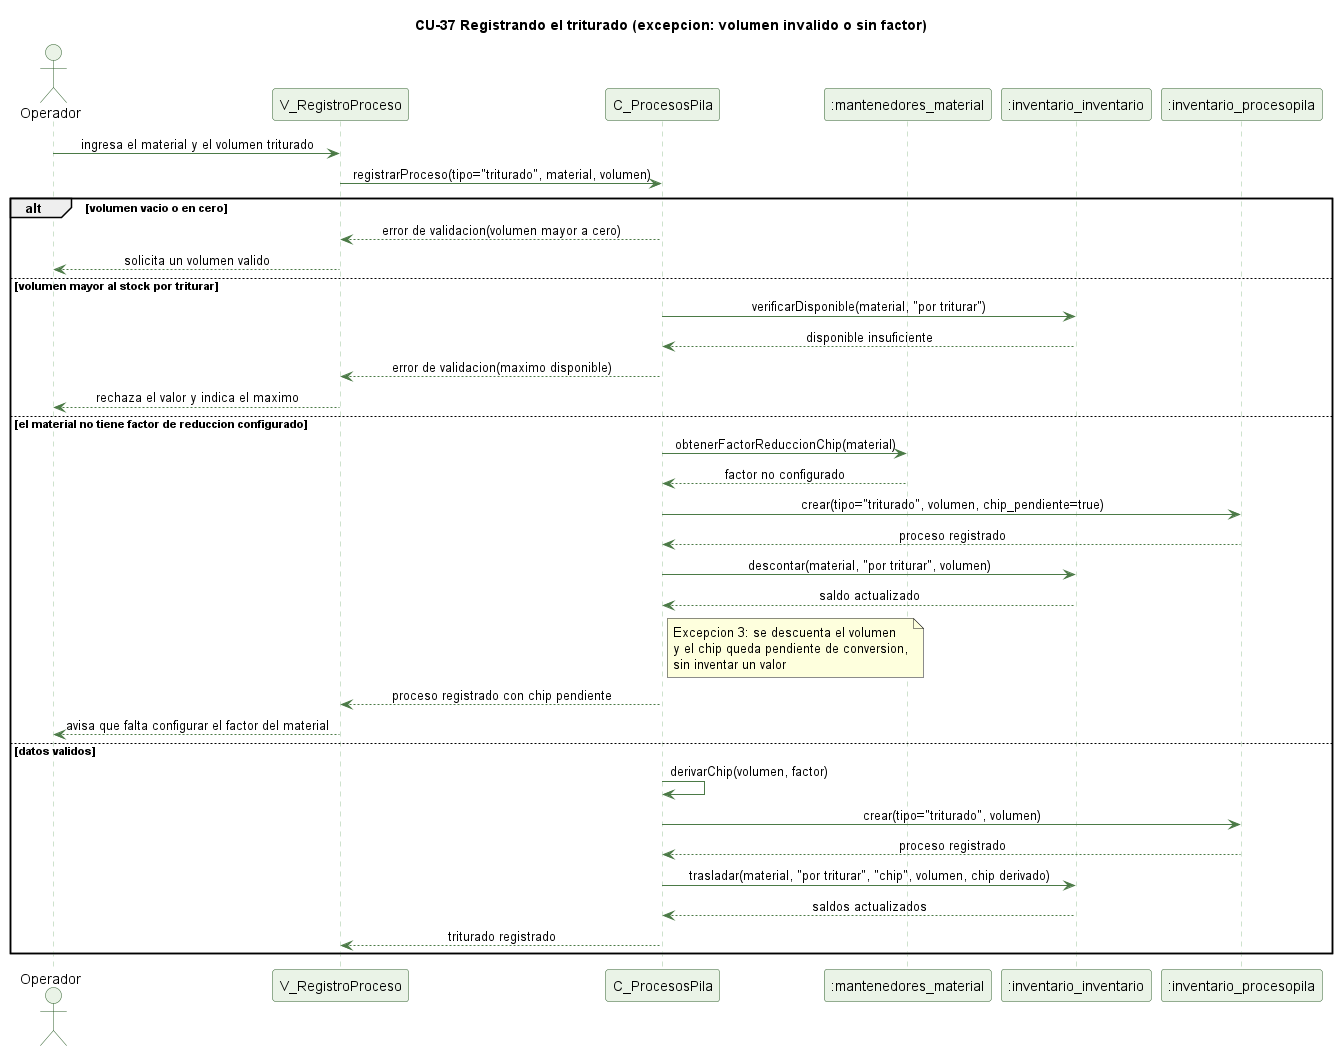

The diagram above was rendered by PlantUML. Its source (embedded in the PNG):
@startuml cu37-triturado-excepcion
' CU-37 Registrando el triturado de un ingreso - flujo de excepcion
skinparam backgroundColor #FFFFFF
skinparam shadowing false
skinparam defaultFontName Helvetica
skinparam sequenceMessageAlign center
skinparam ParticipantBackgroundColor #EAF3E7
skinparam ParticipantBorderColor #2E5E2A
skinparam ActorBackgroundColor #EAF3E7
skinparam ActorBorderColor #2E5E2A
skinparam sequenceLifeLineBorderColor #9CC49A
skinparam ArrowColor #4B7A46

title CU-37 Registrando el triturado (excepcion: volumen invalido o sin factor)

actor Operador
participant "V_RegistroProceso" as V
participant "C_ProcesosPila" as C
participant ":mantenedores_material" as M
participant ":inventario_inventario" as I
participant ":inventario_procesopila" as PP

Operador -> V : ingresa el material y el volumen triturado
V -> C : registrarProceso(tipo="triturado", material, volumen)
alt volumen vacio o en cero
  C --> V : error de validacion(volumen mayor a cero)
  V --> Operador : solicita un volumen valido
else volumen mayor al stock por triturar
  C -> I : verificarDisponible(material, "por triturar")
  I --> C : disponible insuficiente
  C --> V : error de validacion(maximo disponible)
  V --> Operador : rechaza el valor y indica el maximo
else el material no tiene factor de reduccion configurado
  C -> M : obtenerFactorReduccionChip(material)
  M --> C : factor no configurado
  C -> PP : crear(tipo="triturado", volumen, chip_pendiente=true)
  PP --> C : proceso registrado
  C -> I : descontar(material, "por triturar", volumen)
  I --> C : saldo actualizado
  note right of C : Excepcion 3: se descuenta el volumen\ny el chip queda pendiente de conversion,\nsin inventar un valor
  C --> V : proceso registrado con chip pendiente
  V --> Operador : avisa que falta configurar el factor del material
else datos validos
  C -> C : derivarChip(volumen, factor)
  C -> PP : crear(tipo="triturado", volumen)
  PP --> C : proceso registrado
  C -> I : trasladar(material, "por triturar", "chip", volumen, chip derivado)
  I --> C : saldos actualizados
  C --> V : triturado registrado
end

@enduml